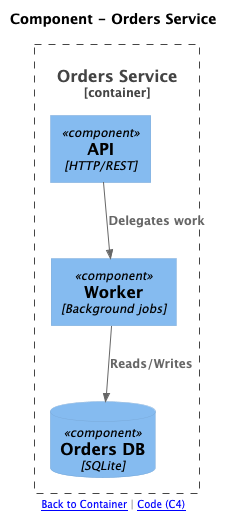

The diagram above was rendered by PlantUML. Its source (embedded in the PNG):
@startuml
!includeurl https://raw.githubusercontent.com/plantuml-stdlib/C4-PlantUML/master/C4_Context.puml
!includeurl https://raw.githubusercontent.com/plantuml-stdlib/C4-PlantUML/master/C4_Component.puml

LAYOUT_TOP_DOWN()

title Component - Orders Service

Container_Boundary(orders_cmp, "Orders Service") {
  Component(orders_api, "API", "HTTP/REST", $link="sequence.svg")
  Component(orders_worker, "Worker", "Background jobs", $link="../../src/Application/UseCase")
  ComponentDb(orders_db, "Orders DB", "SQLite", $link="er.svg")
}

Rel(orders_api, orders_worker, "Delegates work")
Rel(orders_worker, orders_db, "Reads/Writes")

footer [[../../../meetup-2025-landscape/c4/c2-containers.svg Back to Container]] | [[../../../meetup-2025-landscape/c4/c4-code-orders.svg Code (C4)]]
@enduml